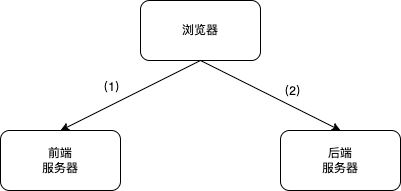

The diagram above was exported from draw.io. Its source (the exported page's mxGraphModel, read from the mxfile embedded in the PNG):
<mxGraphModel dx="1434" dy="796" grid="1" gridSize="10" guides="1" tooltips="1" connect="1" arrows="1" fold="1" page="1" pageScale="1" pageWidth="827" pageHeight="1169" math="0" shadow="0">
  <root>
    <mxCell id="0" />
    <mxCell id="1" parent="0" />
    <mxCell id="0b4GbYwbOI42X_I2hdSY-4" value="（1）" style="rounded=0;orthogonalLoop=1;jettySize=auto;html=1;exitX=0.5;exitY=1;exitDx=0;exitDy=0;entryX=0.5;entryY=0;entryDx=0;entryDy=0;labelBackgroundColor=none;fontColor=default;" edge="1" parent="1" source="0b4GbYwbOI42X_I2hdSY-1" target="0b4GbYwbOI42X_I2hdSY-2">
      <mxGeometry x="0.1733" y="-16" relative="1" as="geometry">
        <mxPoint as="offset" />
      </mxGeometry>
    </mxCell>
    <mxCell id="0b4GbYwbOI42X_I2hdSY-5" style="rounded=0;orthogonalLoop=1;jettySize=auto;html=1;exitX=0.5;exitY=1;exitDx=0;exitDy=0;labelBackgroundColor=none;fontColor=default;entryX=0.5;entryY=0;entryDx=0;entryDy=0;" edge="1" parent="1" source="0b4GbYwbOI42X_I2hdSY-1" target="0b4GbYwbOI42X_I2hdSY-3">
      <mxGeometry relative="1" as="geometry" />
    </mxCell>
    <mxCell id="0b4GbYwbOI42X_I2hdSY-6" value="（2）" style="edgeLabel;html=1;align=center;verticalAlign=middle;resizable=0;points=[];labelBackgroundColor=none;" vertex="1" connectable="0" parent="0b4GbYwbOI42X_I2hdSY-5">
      <mxGeometry x="-0.1333" relative="1" as="geometry">
        <mxPoint x="31" as="offset" />
      </mxGeometry>
    </mxCell>
    <mxCell id="0b4GbYwbOI42X_I2hdSY-1" value="浏览器" style="rounded=1;whiteSpace=wrap;html=1;labelBackgroundColor=none;" vertex="1" parent="1">
      <mxGeometry x="340" y="210" width="120" height="60" as="geometry" />
    </mxCell>
    <mxCell id="0b4GbYwbOI42X_I2hdSY-2" value="前端&lt;br&gt;服务器" style="rounded=1;whiteSpace=wrap;html=1;labelBackgroundColor=none;" vertex="1" parent="1">
      <mxGeometry x="200" y="340" width="120" height="60" as="geometry" />
    </mxCell>
    <mxCell id="0b4GbYwbOI42X_I2hdSY-3" value="后端&lt;br&gt;服务器" style="rounded=1;whiteSpace=wrap;html=1;labelBackgroundColor=none;" vertex="1" parent="1">
      <mxGeometry x="480" y="340" width="120" height="60" as="geometry" />
    </mxCell>
  </root>
</mxGraphModel>